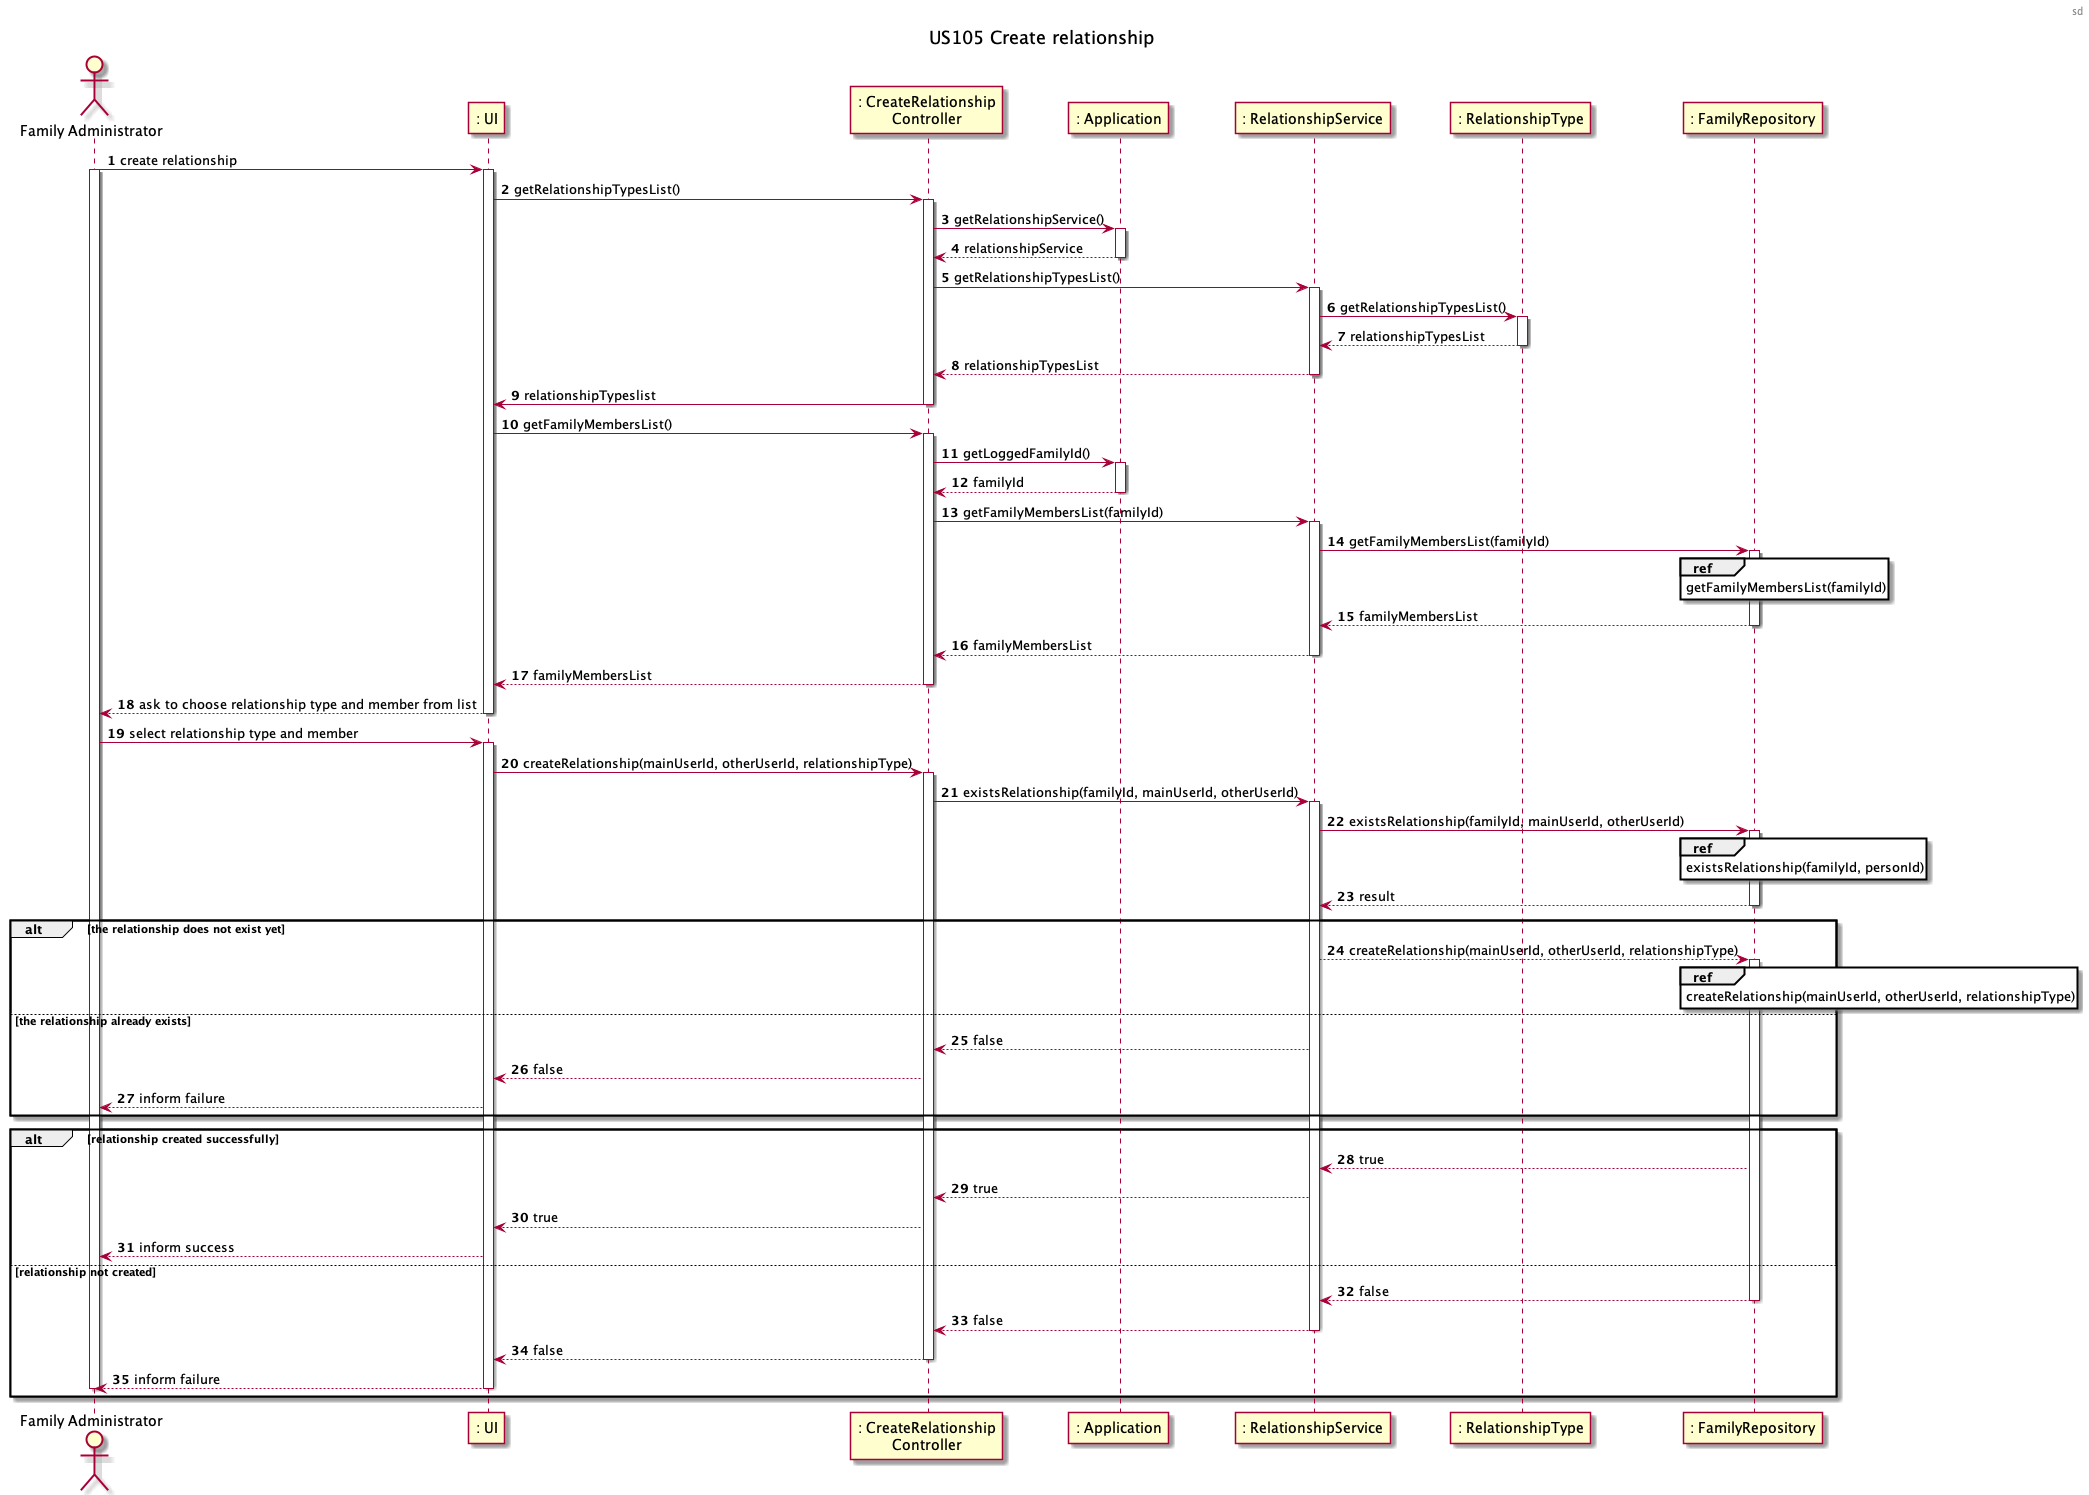

The diagram above was rendered by PlantUML. Its source (embedded in the PNG):
@startuml

header sd
title US105 Create relationship
autonumber
actor "Family Administrator" as admin
participant ": UI" as UI
participant ": CreateRelationship\nController" as controller
participant ": Application" as app
participant ": RelationshipService" as relationshipService
participant ": RelationshipType" as relationshipType
participant ": FamilyRepository" as familyRepository


admin -> UI : create relationship
activate admin
activate UI
UI -> controller : getRelationshipTypesList()
activate controller
controller -> app : getRelationshipService()
activate app
app --> controller : relationshipService
deactivate app
controller -> relationshipService : getRelationshipTypesList()
activate relationshipService
relationshipService -> relationshipType : getRelationshipTypesList()
activate relationshipType
relationshipType --> relationshipService : relationshipTypesList
deactivate relationshipType
relationshipService --> controller : relationshipTypesList
deactivate relationshipService
controller -> UI : relationshipTypeslist
deactivate controller

UI -> controller : getFamilyMembersList()
activate controller
controller -> app : getLoggedFamilyId()
activate app
app --> controller : familyId
deactivate app
controller -> relationshipService : getFamilyMembersList(familyId)
activate relationshipService
relationshipService -> familyRepository : getFamilyMembersList(familyId)
activate familyRepository
ref over familyRepository
  getFamilyMembersList(familyId)
end ref
familyRepository --> relationshipService : familyMembersList
deactivate familyRepository
relationshipService --> controller : familyMembersList
deactivate relationshipService
controller --> UI : familyMembersList
deactivate controller
UI --> admin: ask to choose relationship type and member from list
deactivate UI

admin -> UI: select relationship type and member
activate UI
UI -> controller: createRelationship(mainUserId, otherUserId, relationshipType)
activate controller
controller -> relationshipService: existsRelationship(familyId, mainUserId, otherUserId)
activate relationshipService
relationshipService -> familyRepository: existsRelationship(familyId, mainUserId, otherUserId)
activate familyRepository
ref over familyRepository
  existsRelationship(familyId, personId)
end ref
familyRepository --> relationshipService: result
deactivate familyRepository
alt the relationship does not exist yet
    relationshipService --> familyRepository: createRelationship(mainUserId, otherUserId, relationshipType)
    activate familyRepository
    ref over familyRepository
        createRelationship(mainUserId, otherUserId, relationshipType)
    end ref
else the relationship already exists
    relationshipService --> controller: false
    controller --> UI: false
    UI --> admin: inform failure
end

alt relationship created successfully
    familyRepository --> relationshipService: true
    relationshipService --> controller: true
    controller --> UI: true
    UI --> admin : inform success
else relationship not created
    familyRepository --> relationshipService: false
    deactivate familyRepository
    relationshipService --> controller: false
    deactivate relationshipService
    controller --> UI: false
    deactivate controller
    UI --> admin: inform failure
    deactivate UI
    deactivate admin
end

@enduml